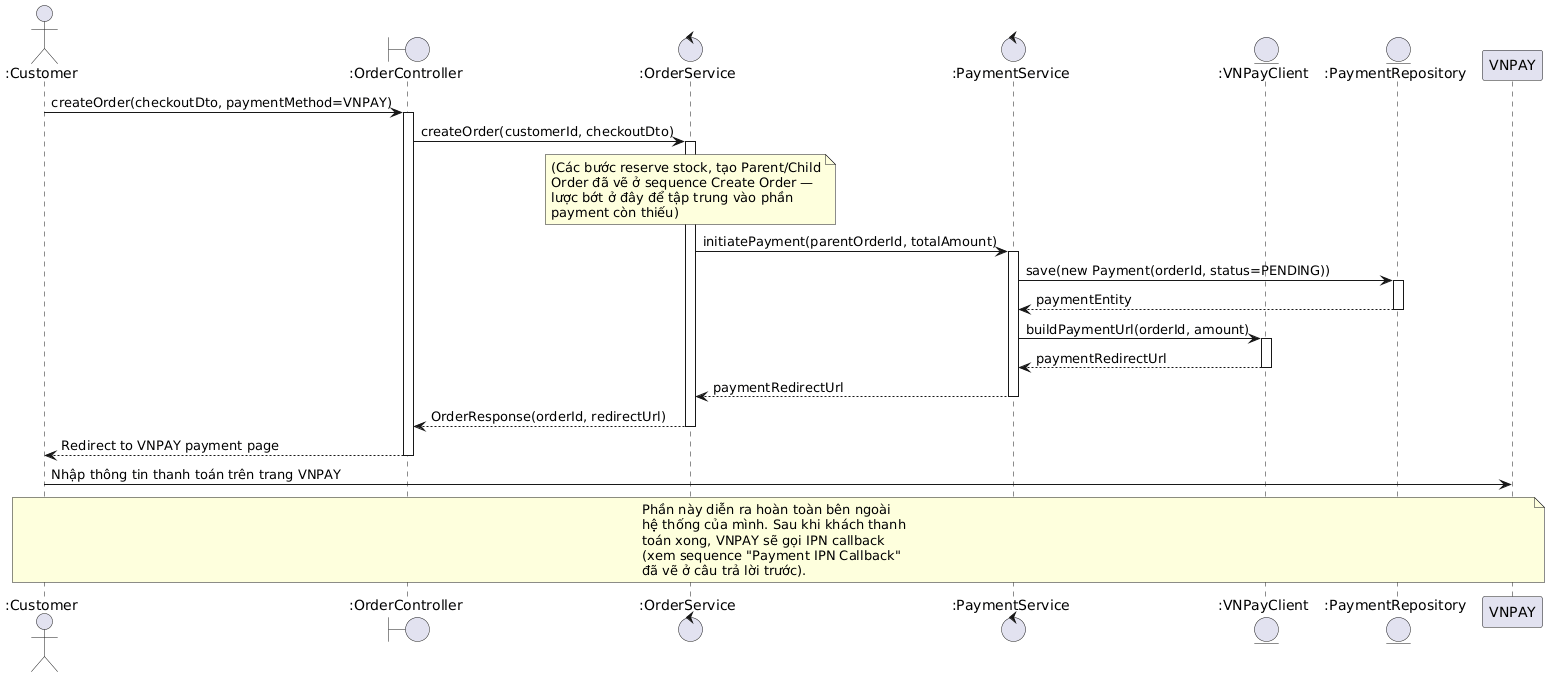

The diagram above was rendered by PlantUML. Its source (embedded in the PNG):
@startuml
actor ":Customer" as Customer
boundary ":OrderController" as OrderController
control ":OrderService" as OrderService
control ":PaymentService" as PaymentService
entity ":VNPayClient" as VNPayClient
entity ":PaymentRepository" as PaymentRepo

Customer -> OrderController : createOrder(checkoutDto, paymentMethod=VNPAY)
activate OrderController

OrderController -> OrderService : createOrder(customerId, checkoutDto)
activate OrderService

note over OrderService
  (Các bước reserve stock, tạo Parent/Child
  Order đã vẽ ở sequence Create Order —
  lược bớt ở đây để tập trung vào phần
  payment còn thiếu)
end note

OrderService -> PaymentService : initiatePayment(parentOrderId, totalAmount)
activate PaymentService

PaymentService -> PaymentRepo : save(new Payment(orderId, status=PENDING))
activate PaymentRepo
PaymentRepo --> PaymentService : paymentEntity
deactivate PaymentRepo

PaymentService -> VNPayClient : buildPaymentUrl(orderId, amount)
activate VNPayClient
VNPayClient --> PaymentService : paymentRedirectUrl
deactivate VNPayClient

PaymentService --> OrderService : paymentRedirectUrl
deactivate PaymentService

OrderService --> OrderController : OrderResponse(orderId, redirectUrl)
deactivate OrderService

OrderController --> Customer : Redirect to VNPAY payment page
deactivate OrderController

Customer -> VNPAY : Nhập thông tin thanh toán trên trang VNPAY
note over Customer, VNPAY
  Phần này diễn ra hoàn toàn bên ngoài
  hệ thống của mình. Sau khi khách thanh
  toán xong, VNPAY sẽ gọi IPN callback
  (xem sequence "Payment IPN Callback"
  đã vẽ ở câu trả lời trước).
end note
@enduml